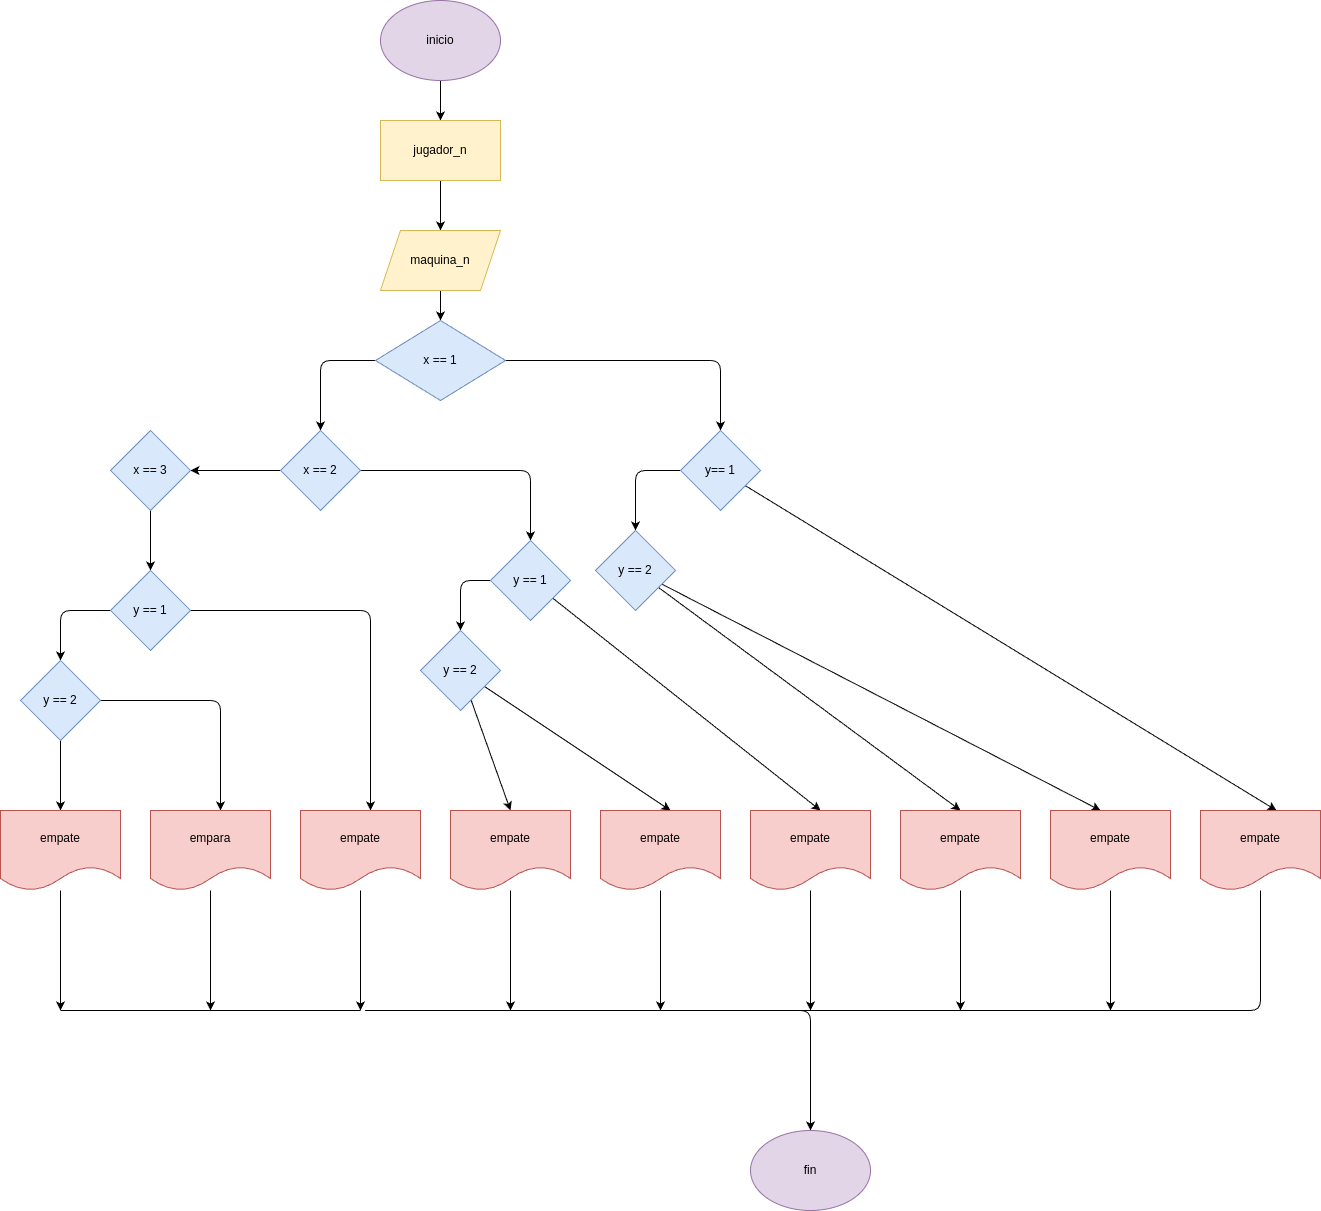

The diagram above was exported from draw.io. Its source (the exported page's mxGraphModel, read from the mxfile embedded in the PNG):
<mxGraphModel dx="1382" dy="483" grid="1" gridSize="10" guides="1" tooltips="1" connect="1" arrows="1" fold="1" page="1" pageScale="1" pageWidth="850" pageHeight="1100" math="0" shadow="0">
  <root>
    <mxCell id="0" />
    <mxCell id="1" parent="0" />
    <mxCell id="54" style="edgeStyle=none;html=1;entryX=0.5;entryY=0;entryDx=0;entryDy=0;" edge="1" parent="1" source="2" target="3">
      <mxGeometry relative="1" as="geometry" />
    </mxCell>
    <mxCell id="2" value="inicio" style="ellipse;whiteSpace=wrap;html=1;fillColor=#e1d5e7;strokeColor=#9673a6;" vertex="1" parent="1">
      <mxGeometry x="210" y="30" width="120" height="80" as="geometry" />
    </mxCell>
    <mxCell id="55" style="edgeStyle=none;html=1;entryX=0.5;entryY=0;entryDx=0;entryDy=0;" edge="1" parent="1" source="3" target="5">
      <mxGeometry relative="1" as="geometry" />
    </mxCell>
    <mxCell id="3" value="jugador_n" style="rounded=0;whiteSpace=wrap;html=1;fillColor=#fff2cc;strokeColor=#d6b656;" vertex="1" parent="1">
      <mxGeometry x="210" y="150" width="120" height="60" as="geometry" />
    </mxCell>
    <mxCell id="56" style="edgeStyle=none;html=1;entryX=0.5;entryY=0;entryDx=0;entryDy=0;" edge="1" parent="1" source="5" target="7">
      <mxGeometry relative="1" as="geometry" />
    </mxCell>
    <mxCell id="5" value="maquina_n" style="shape=parallelogram;perimeter=parallelogramPerimeter;whiteSpace=wrap;html=1;fixedSize=1;fillColor=#fff2cc;strokeColor=#d6b656;" vertex="1" parent="1">
      <mxGeometry x="210" y="260" width="120" height="60" as="geometry" />
    </mxCell>
    <mxCell id="19" style="edgeStyle=none;html=1;entryX=0.5;entryY=0;entryDx=0;entryDy=0;" edge="1" parent="1" source="7" target="8">
      <mxGeometry relative="1" as="geometry">
        <Array as="points">
          <mxPoint x="150" y="390" />
        </Array>
      </mxGeometry>
    </mxCell>
    <mxCell id="22" style="edgeStyle=none;html=1;entryX=0.5;entryY=0;entryDx=0;entryDy=0;" edge="1" parent="1" source="7" target="20">
      <mxGeometry relative="1" as="geometry">
        <Array as="points">
          <mxPoint x="550" y="390" />
        </Array>
      </mxGeometry>
    </mxCell>
    <mxCell id="7" value="x == 1" style="rhombus;whiteSpace=wrap;html=1;fillColor=#dae8fc;strokeColor=#6c8ebf;" vertex="1" parent="1">
      <mxGeometry x="205" y="350" width="130" height="80" as="geometry" />
    </mxCell>
    <mxCell id="13" style="edgeStyle=none;html=1;" edge="1" parent="1" source="8" target="10">
      <mxGeometry relative="1" as="geometry" />
    </mxCell>
    <mxCell id="15" style="edgeStyle=none;html=1;entryX=0.5;entryY=0;entryDx=0;entryDy=0;" edge="1" parent="1" source="8" target="9">
      <mxGeometry relative="1" as="geometry">
        <Array as="points">
          <mxPoint x="360" y="500" />
        </Array>
      </mxGeometry>
    </mxCell>
    <mxCell id="8" value="x == 2" style="rhombus;whiteSpace=wrap;html=1;fillColor=#dae8fc;strokeColor=#6c8ebf;" vertex="1" parent="1">
      <mxGeometry x="110" y="460" width="80" height="80" as="geometry" />
    </mxCell>
    <mxCell id="16" style="edgeStyle=none;html=1;" edge="1" parent="1" source="9" target="11">
      <mxGeometry relative="1" as="geometry">
        <Array as="points">
          <mxPoint x="290" y="610" />
        </Array>
      </mxGeometry>
    </mxCell>
    <mxCell id="34" style="edgeStyle=none;html=1;" edge="1" parent="1" source="9">
      <mxGeometry relative="1" as="geometry">
        <mxPoint x="650" y="840" as="targetPoint" />
      </mxGeometry>
    </mxCell>
    <mxCell id="9" value="y == 1" style="rhombus;whiteSpace=wrap;html=1;fillColor=#dae8fc;strokeColor=#6c8ebf;" vertex="1" parent="1">
      <mxGeometry x="320" y="570" width="80" height="80" as="geometry" />
    </mxCell>
    <mxCell id="14" style="edgeStyle=none;html=1;entryX=0.5;entryY=0;entryDx=0;entryDy=0;" edge="1" parent="1" source="10" target="12">
      <mxGeometry relative="1" as="geometry" />
    </mxCell>
    <mxCell id="10" value="x == 3" style="rhombus;whiteSpace=wrap;html=1;fillColor=#dae8fc;strokeColor=#6c8ebf;" vertex="1" parent="1">
      <mxGeometry x="-60" y="460" width="80" height="80" as="geometry" />
    </mxCell>
    <mxCell id="30" style="edgeStyle=none;html=1;" edge="1" parent="1" source="11">
      <mxGeometry relative="1" as="geometry">
        <mxPoint x="340" y="840" as="targetPoint" />
      </mxGeometry>
    </mxCell>
    <mxCell id="32" style="edgeStyle=none;html=1;" edge="1" parent="1" source="11">
      <mxGeometry relative="1" as="geometry">
        <mxPoint x="500" y="840" as="targetPoint" />
      </mxGeometry>
    </mxCell>
    <mxCell id="11" value="y == 2" style="rhombus;whiteSpace=wrap;html=1;fillColor=#dae8fc;strokeColor=#6c8ebf;" vertex="1" parent="1">
      <mxGeometry x="250" y="660" width="80" height="80" as="geometry" />
    </mxCell>
    <mxCell id="18" style="edgeStyle=none;html=1;entryX=0.5;entryY=0;entryDx=0;entryDy=0;" edge="1" parent="1" source="12" target="17">
      <mxGeometry relative="1" as="geometry">
        <Array as="points">
          <mxPoint x="-110" y="640" />
        </Array>
      </mxGeometry>
    </mxCell>
    <mxCell id="28" style="edgeStyle=none;html=1;" edge="1" parent="1" source="12">
      <mxGeometry relative="1" as="geometry">
        <mxPoint x="200" y="840" as="targetPoint" />
        <Array as="points">
          <mxPoint x="200" y="640" />
        </Array>
      </mxGeometry>
    </mxCell>
    <mxCell id="12" value="y == 1" style="rhombus;whiteSpace=wrap;html=1;fillColor=#dae8fc;strokeColor=#6c8ebf;" vertex="1" parent="1">
      <mxGeometry x="-60" y="600" width="80" height="80" as="geometry" />
    </mxCell>
    <mxCell id="24" style="edgeStyle=none;html=1;" edge="1" parent="1" source="17">
      <mxGeometry relative="1" as="geometry">
        <mxPoint x="-110" y="840" as="targetPoint" />
      </mxGeometry>
    </mxCell>
    <mxCell id="26" style="edgeStyle=none;html=1;" edge="1" parent="1" source="17">
      <mxGeometry relative="1" as="geometry">
        <mxPoint x="50" y="840" as="targetPoint" />
        <Array as="points">
          <mxPoint x="50" y="730" />
        </Array>
      </mxGeometry>
    </mxCell>
    <mxCell id="17" value="y == 2" style="rhombus;whiteSpace=wrap;html=1;fillColor=#dae8fc;strokeColor=#6c8ebf;" vertex="1" parent="1">
      <mxGeometry x="-150" y="690" width="80" height="80" as="geometry" />
    </mxCell>
    <mxCell id="23" style="edgeStyle=none;html=1;entryX=0.5;entryY=0;entryDx=0;entryDy=0;" edge="1" parent="1" source="20" target="21">
      <mxGeometry relative="1" as="geometry">
        <Array as="points">
          <mxPoint x="465" y="500" />
        </Array>
      </mxGeometry>
    </mxCell>
    <mxCell id="40" style="edgeStyle=none;html=1;" edge="1" parent="1" source="20">
      <mxGeometry relative="1" as="geometry">
        <mxPoint x="1106" y="840" as="targetPoint" />
      </mxGeometry>
    </mxCell>
    <mxCell id="20" value="y== 1" style="rhombus;whiteSpace=wrap;html=1;fillColor=#dae8fc;strokeColor=#6c8ebf;" vertex="1" parent="1">
      <mxGeometry x="510" y="460" width="80" height="80" as="geometry" />
    </mxCell>
    <mxCell id="36" style="edgeStyle=none;html=1;" edge="1" parent="1" source="21">
      <mxGeometry relative="1" as="geometry">
        <mxPoint x="790" y="840" as="targetPoint" />
      </mxGeometry>
    </mxCell>
    <mxCell id="38" style="edgeStyle=none;html=1;" edge="1" parent="1" source="21">
      <mxGeometry relative="1" as="geometry">
        <mxPoint x="930" y="840" as="targetPoint" />
      </mxGeometry>
    </mxCell>
    <mxCell id="21" value="y == 2" style="rhombus;whiteSpace=wrap;html=1;fillColor=#dae8fc;strokeColor=#6c8ebf;" vertex="1" parent="1">
      <mxGeometry x="425" y="560" width="80" height="80" as="geometry" />
    </mxCell>
    <mxCell id="42" style="edgeStyle=none;html=1;" edge="1" parent="1" source="25">
      <mxGeometry relative="1" as="geometry">
        <mxPoint x="-110" y="1040" as="targetPoint" />
      </mxGeometry>
    </mxCell>
    <mxCell id="25" value="empate" style="shape=document;whiteSpace=wrap;html=1;boundedLbl=1;fillColor=#f8cecc;strokeColor=#b85450;" vertex="1" parent="1">
      <mxGeometry x="-170" y="840" width="120" height="80" as="geometry" />
    </mxCell>
    <mxCell id="43" style="edgeStyle=none;html=1;" edge="1" parent="1" source="27">
      <mxGeometry relative="1" as="geometry">
        <mxPoint x="40" y="1040" as="targetPoint" />
      </mxGeometry>
    </mxCell>
    <mxCell id="27" value="empara" style="shape=document;whiteSpace=wrap;html=1;boundedLbl=1;fillColor=#f8cecc;strokeColor=#b85450;" vertex="1" parent="1">
      <mxGeometry x="-20" y="840" width="120" height="80" as="geometry" />
    </mxCell>
    <mxCell id="44" style="edgeStyle=none;html=1;" edge="1" parent="1" source="29">
      <mxGeometry relative="1" as="geometry">
        <mxPoint x="190" y="1040" as="targetPoint" />
      </mxGeometry>
    </mxCell>
    <mxCell id="29" value="empate" style="shape=document;whiteSpace=wrap;html=1;boundedLbl=1;fillColor=#f8cecc;strokeColor=#b85450;" vertex="1" parent="1">
      <mxGeometry x="130" y="840" width="120" height="80" as="geometry" />
    </mxCell>
    <mxCell id="45" style="edgeStyle=none;html=1;" edge="1" parent="1" source="31">
      <mxGeometry relative="1" as="geometry">
        <mxPoint x="340" y="1040" as="targetPoint" />
      </mxGeometry>
    </mxCell>
    <mxCell id="31" value="empate" style="shape=document;whiteSpace=wrap;html=1;boundedLbl=1;fillColor=#f8cecc;strokeColor=#b85450;" vertex="1" parent="1">
      <mxGeometry x="280" y="840" width="120" height="80" as="geometry" />
    </mxCell>
    <mxCell id="46" style="edgeStyle=none;html=1;" edge="1" parent="1" source="33">
      <mxGeometry relative="1" as="geometry">
        <mxPoint x="490" y="1040" as="targetPoint" />
      </mxGeometry>
    </mxCell>
    <mxCell id="33" value="empate" style="shape=document;whiteSpace=wrap;html=1;boundedLbl=1;fillColor=#f8cecc;strokeColor=#b85450;" vertex="1" parent="1">
      <mxGeometry x="430" y="840" width="120" height="80" as="geometry" />
    </mxCell>
    <mxCell id="47" style="edgeStyle=none;html=1;" edge="1" parent="1" source="35">
      <mxGeometry relative="1" as="geometry">
        <mxPoint x="640" y="1040" as="targetPoint" />
      </mxGeometry>
    </mxCell>
    <mxCell id="35" value="empate" style="shape=document;whiteSpace=wrap;html=1;boundedLbl=1;fillColor=#f8cecc;strokeColor=#b85450;" vertex="1" parent="1">
      <mxGeometry x="580" y="840" width="120" height="80" as="geometry" />
    </mxCell>
    <mxCell id="48" style="edgeStyle=none;html=1;" edge="1" parent="1" source="37">
      <mxGeometry relative="1" as="geometry">
        <mxPoint x="790" y="1040" as="targetPoint" />
      </mxGeometry>
    </mxCell>
    <mxCell id="37" value="empate" style="shape=document;whiteSpace=wrap;html=1;boundedLbl=1;fillColor=#f8cecc;strokeColor=#b85450;" vertex="1" parent="1">
      <mxGeometry x="730" y="840" width="120" height="80" as="geometry" />
    </mxCell>
    <mxCell id="49" style="edgeStyle=none;html=1;" edge="1" parent="1" source="39">
      <mxGeometry relative="1" as="geometry">
        <mxPoint x="940" y="1040" as="targetPoint" />
      </mxGeometry>
    </mxCell>
    <mxCell id="39" value="empate" style="shape=document;whiteSpace=wrap;html=1;boundedLbl=1;fillColor=#f8cecc;strokeColor=#b85450;" vertex="1" parent="1">
      <mxGeometry x="880" y="840" width="120" height="80" as="geometry" />
    </mxCell>
    <mxCell id="50" style="edgeStyle=none;html=1;" edge="1" parent="1" source="41">
      <mxGeometry relative="1" as="geometry">
        <mxPoint x="640" y="1160" as="targetPoint" />
        <Array as="points">
          <mxPoint x="1090" y="1040" />
          <mxPoint x="190" y="1040" />
          <mxPoint x="640" y="1040" />
        </Array>
      </mxGeometry>
    </mxCell>
    <mxCell id="41" value="empate" style="shape=document;whiteSpace=wrap;html=1;boundedLbl=1;fillColor=#f8cecc;strokeColor=#b85450;" vertex="1" parent="1">
      <mxGeometry x="1030" y="840" width="120" height="80" as="geometry" />
    </mxCell>
    <mxCell id="51" value="" style="endArrow=none;html=1;" edge="1" parent="1">
      <mxGeometry width="50" height="50" relative="1" as="geometry">
        <mxPoint x="-110" y="1040" as="sourcePoint" />
        <mxPoint x="190" y="1040" as="targetPoint" />
      </mxGeometry>
    </mxCell>
    <mxCell id="52" value="fin" style="ellipse;whiteSpace=wrap;html=1;fillColor=#e1d5e7;strokeColor=#9673a6;" vertex="1" parent="1">
      <mxGeometry x="580" y="1160" width="120" height="80" as="geometry" />
    </mxCell>
  </root>
</mxGraphModel>